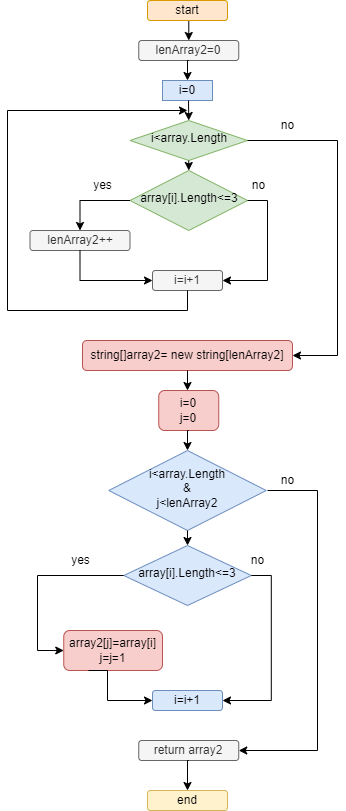

The diagram above was exported from draw.io. Its source (the exported page's mxGraphModel, read from the mxfile embedded in the PNG):
<mxGraphModel dx="1038" dy="489" grid="1" gridSize="10" guides="1" tooltips="1" connect="1" arrows="1" fold="1" page="1" pageScale="1" pageWidth="827" pageHeight="1169" math="0" shadow="0">
  <root>
    <mxCell id="WIyWlLk6GJQsqaUBKTNV-0" />
    <mxCell id="WIyWlLk6GJQsqaUBKTNV-1" parent="WIyWlLk6GJQsqaUBKTNV-0" />
    <mxCell id="rKBdTDRpWasLghOSIDf1-1" style="edgeStyle=orthogonalEdgeStyle;rounded=0;orthogonalLoop=1;jettySize=auto;html=1;exitX=0.5;exitY=1;exitDx=0;exitDy=0;entryX=0.5;entryY=0;entryDx=0;entryDy=0;" parent="WIyWlLk6GJQsqaUBKTNV-1" source="WIyWlLk6GJQsqaUBKTNV-3" target="WIyWlLk6GJQsqaUBKTNV-7" edge="1">
      <mxGeometry relative="1" as="geometry">
        <Array as="points">
          <mxPoint x="391" y="30" />
        </Array>
      </mxGeometry>
    </mxCell>
    <mxCell id="WIyWlLk6GJQsqaUBKTNV-3" value="start" style="rounded=1;whiteSpace=wrap;html=1;fontSize=12;glass=0;strokeWidth=1;shadow=0;fillColor=#ffe6cc;strokeColor=#d79b00;" parent="WIyWlLk6GJQsqaUBKTNV-1" vertex="1">
      <mxGeometry x="350" y="10" width="80" height="20" as="geometry" />
    </mxCell>
    <mxCell id="WIyWlLk6GJQsqaUBKTNV-6" value="i&amp;lt;array.Length" style="rhombus;whiteSpace=wrap;html=1;shadow=0;fontFamily=Helvetica;fontSize=12;align=center;strokeWidth=1;spacing=6;spacingTop=-4;fillColor=#d5e8d4;strokeColor=#82b366;" parent="WIyWlLk6GJQsqaUBKTNV-1" vertex="1">
      <mxGeometry x="332.5" y="130" width="117.5" height="40" as="geometry" />
    </mxCell>
    <mxCell id="rKBdTDRpWasLghOSIDf1-3" style="edgeStyle=orthogonalEdgeStyle;rounded=0;orthogonalLoop=1;jettySize=auto;html=1;exitX=0.5;exitY=1;exitDx=0;exitDy=0;" parent="WIyWlLk6GJQsqaUBKTNV-1" source="WIyWlLk6GJQsqaUBKTNV-7" edge="1">
      <mxGeometry relative="1" as="geometry">
        <mxPoint x="390.0000000000002" y="60" as="targetPoint" />
      </mxGeometry>
    </mxCell>
    <mxCell id="rKBdTDRpWasLghOSIDf1-8" style="edgeStyle=orthogonalEdgeStyle;rounded=0;orthogonalLoop=1;jettySize=auto;html=1;exitX=0.5;exitY=1;exitDx=0;exitDy=0;" parent="WIyWlLk6GJQsqaUBKTNV-1" source="WIyWlLk6GJQsqaUBKTNV-7" edge="1">
      <mxGeometry relative="1" as="geometry">
        <mxPoint x="390.0000000000002" y="60" as="targetPoint" />
      </mxGeometry>
    </mxCell>
    <mxCell id="rKBdTDRpWasLghOSIDf1-10" style="edgeStyle=orthogonalEdgeStyle;rounded=0;orthogonalLoop=1;jettySize=auto;html=1;exitX=0.5;exitY=1;exitDx=0;exitDy=0;" parent="WIyWlLk6GJQsqaUBKTNV-1" source="WIyWlLk6GJQsqaUBKTNV-7" edge="1">
      <mxGeometry relative="1" as="geometry">
        <mxPoint x="390.0000000000002" y="60" as="targetPoint" />
      </mxGeometry>
    </mxCell>
    <mxCell id="WIyWlLk6GJQsqaUBKTNV-7" value="lenArray2=0" style="rounded=1;whiteSpace=wrap;html=1;fontSize=12;glass=0;strokeWidth=1;shadow=0;fillColor=#f5f5f5;fontColor=#333333;strokeColor=#666666;" parent="WIyWlLk6GJQsqaUBKTNV-1" vertex="1">
      <mxGeometry x="341.25" y="50" width="100" height="20" as="geometry" />
    </mxCell>
    <mxCell id="rKBdTDRpWasLghOSIDf1-12" value="i=0" style="rounded=0;whiteSpace=wrap;html=1;fillColor=#dae8fc;strokeColor=#6c8ebf;" parent="WIyWlLk6GJQsqaUBKTNV-1" vertex="1">
      <mxGeometry x="365" y="90" width="50" height="20" as="geometry" />
    </mxCell>
    <mxCell id="rKBdTDRpWasLghOSIDf1-15" value="array[i].Length&amp;lt;=3" style="rhombus;whiteSpace=wrap;html=1;shadow=0;fontFamily=Helvetica;fontSize=12;align=center;strokeWidth=1;spacing=6;spacingTop=-4;fillColor=#d5e8d4;strokeColor=#82b366;" parent="WIyWlLk6GJQsqaUBKTNV-1" vertex="1">
      <mxGeometry x="332.5" y="180" width="117.5" height="60" as="geometry" />
    </mxCell>
    <mxCell id="rKBdTDRpWasLghOSIDf1-16" value="lenArray2++" style="rounded=1;whiteSpace=wrap;html=1;fontSize=12;glass=0;strokeWidth=1;shadow=0;fillColor=#f5f5f5;fontColor=#333333;strokeColor=#666666;" parent="WIyWlLk6GJQsqaUBKTNV-1" vertex="1">
      <mxGeometry x="232.5" y="240" width="100" height="20" as="geometry" />
    </mxCell>
    <mxCell id="rKBdTDRpWasLghOSIDf1-17" value="i=i+1" style="rounded=1;whiteSpace=wrap;html=1;fontSize=12;glass=0;strokeWidth=1;shadow=0;fillColor=#f5f5f5;fontColor=#333333;strokeColor=#666666;" parent="WIyWlLk6GJQsqaUBKTNV-1" vertex="1">
      <mxGeometry x="355" y="280" width="70" height="20" as="geometry" />
    </mxCell>
    <mxCell id="rKBdTDRpWasLghOSIDf1-18" value="string[]array2= new string[lenArray2]" style="rounded=1;whiteSpace=wrap;html=1;fontSize=12;glass=0;strokeWidth=1;shadow=0;fillColor=#f8cecc;strokeColor=#b85450;" parent="WIyWlLk6GJQsqaUBKTNV-1" vertex="1">
      <mxGeometry x="285" y="350" width="210" height="30" as="geometry" />
    </mxCell>
    <mxCell id="rKBdTDRpWasLghOSIDf1-20" value="i=0&lt;br&gt;j=0" style="rounded=1;whiteSpace=wrap;html=1;fontSize=12;glass=0;strokeWidth=1;shadow=0;fillColor=#f8cecc;strokeColor=#b85450;" parent="WIyWlLk6GJQsqaUBKTNV-1" vertex="1">
      <mxGeometry x="361.25" y="400" width="60" height="40" as="geometry" />
    </mxCell>
    <mxCell id="rKBdTDRpWasLghOSIDf1-21" value="i&amp;lt;array.Length&lt;br&gt;&amp;amp;&lt;br&gt;j&amp;lt;lenArray2" style="rhombus;whiteSpace=wrap;html=1;shadow=0;fontFamily=Helvetica;fontSize=12;align=center;strokeWidth=1;spacing=6;spacingTop=-4;fillColor=#dae8fc;strokeColor=#6c8ebf;" parent="WIyWlLk6GJQsqaUBKTNV-1" vertex="1">
      <mxGeometry x="311.25" y="460" width="157.5" height="80" as="geometry" />
    </mxCell>
    <mxCell id="rKBdTDRpWasLghOSIDf1-22" value="array[i].Length&amp;lt;=3" style="rhombus;whiteSpace=wrap;html=1;shadow=0;fontFamily=Helvetica;fontSize=12;align=center;strokeWidth=1;spacing=6;spacingTop=-4;fillColor=#dae8fc;strokeColor=#6c8ebf;" parent="WIyWlLk6GJQsqaUBKTNV-1" vertex="1">
      <mxGeometry x="326.25" y="555" width="127.5" height="60" as="geometry" />
    </mxCell>
    <mxCell id="rKBdTDRpWasLghOSIDf1-23" value="array2[j]=array[i]&lt;br&gt;j=j=1" style="rounded=1;whiteSpace=wrap;html=1;fontSize=12;glass=0;strokeWidth=1;shadow=0;fillColor=#f8cecc;strokeColor=#b85450;" parent="WIyWlLk6GJQsqaUBKTNV-1" vertex="1">
      <mxGeometry x="266.25" y="640" width="98.75" height="40" as="geometry" />
    </mxCell>
    <mxCell id="rKBdTDRpWasLghOSIDf1-24" value="i=i+1" style="rounded=1;whiteSpace=wrap;html=1;fontSize=12;glass=0;strokeWidth=1;shadow=0;fillColor=#dae8fc;strokeColor=#6c8ebf;" parent="WIyWlLk6GJQsqaUBKTNV-1" vertex="1">
      <mxGeometry x="355" y="700" width="70" height="20" as="geometry" />
    </mxCell>
    <mxCell id="rKBdTDRpWasLghOSIDf1-26" value="end" style="rounded=1;whiteSpace=wrap;html=1;fontSize=12;glass=0;strokeWidth=1;shadow=0;fillColor=#fff2cc;strokeColor=#d6b656;" parent="WIyWlLk6GJQsqaUBKTNV-1" vertex="1">
      <mxGeometry x="350" y="800" width="80" height="20" as="geometry" />
    </mxCell>
    <mxCell id="rKBdTDRpWasLghOSIDf1-28" style="edgeStyle=orthogonalEdgeStyle;rounded=0;orthogonalLoop=1;jettySize=auto;html=1;entryX=0.5;entryY=0;entryDx=0;entryDy=0;exitX=0.5;exitY=1;exitDx=0;exitDy=0;" parent="WIyWlLk6GJQsqaUBKTNV-1" source="WIyWlLk6GJQsqaUBKTNV-7" target="rKBdTDRpWasLghOSIDf1-12" edge="1">
      <mxGeometry relative="1" as="geometry">
        <mxPoint x="390" y="80" as="sourcePoint" />
        <mxPoint x="401.25" y="59.99999999999994" as="targetPoint" />
        <Array as="points" />
      </mxGeometry>
    </mxCell>
    <mxCell id="rKBdTDRpWasLghOSIDf1-32" style="edgeStyle=orthogonalEdgeStyle;rounded=0;orthogonalLoop=1;jettySize=auto;html=1;entryX=0.5;entryY=0;entryDx=0;entryDy=0;" parent="WIyWlLk6GJQsqaUBKTNV-1" target="WIyWlLk6GJQsqaUBKTNV-6" edge="1">
      <mxGeometry relative="1" as="geometry">
        <mxPoint x="391" y="110" as="sourcePoint" />
        <mxPoint x="400" y="99.99999999999994" as="targetPoint" />
        <Array as="points" />
      </mxGeometry>
    </mxCell>
    <mxCell id="rKBdTDRpWasLghOSIDf1-34" style="edgeStyle=orthogonalEdgeStyle;rounded=0;orthogonalLoop=1;jettySize=auto;html=1;entryX=0.5;entryY=0;entryDx=0;entryDy=0;exitX=0.5;exitY=1;exitDx=0;exitDy=0;" parent="WIyWlLk6GJQsqaUBKTNV-1" source="WIyWlLk6GJQsqaUBKTNV-6" target="rKBdTDRpWasLghOSIDf1-15" edge="1">
      <mxGeometry relative="1" as="geometry">
        <mxPoint x="401" y="120" as="sourcePoint" />
        <mxPoint x="401.25" y="140" as="targetPoint" />
        <Array as="points" />
      </mxGeometry>
    </mxCell>
    <mxCell id="rKBdTDRpWasLghOSIDf1-37" style="edgeStyle=orthogonalEdgeStyle;rounded=0;orthogonalLoop=1;jettySize=auto;html=1;entryX=1;entryY=0.5;entryDx=0;entryDy=0;exitX=1;exitY=0.5;exitDx=0;exitDy=0;" parent="WIyWlLk6GJQsqaUBKTNV-1" source="rKBdTDRpWasLghOSIDf1-15" target="rKBdTDRpWasLghOSIDf1-17" edge="1">
      <mxGeometry relative="1" as="geometry">
        <mxPoint x="401" y="120" as="sourcePoint" />
        <mxPoint x="401.25" y="140" as="targetPoint" />
        <Array as="points" />
      </mxGeometry>
    </mxCell>
    <mxCell id="rKBdTDRpWasLghOSIDf1-38" style="edgeStyle=orthogonalEdgeStyle;rounded=0;orthogonalLoop=1;jettySize=auto;html=1;entryX=0.5;entryY=0;entryDx=0;entryDy=0;exitX=0;exitY=0.5;exitDx=0;exitDy=0;" parent="WIyWlLk6GJQsqaUBKTNV-1" source="rKBdTDRpWasLghOSIDf1-15" target="rKBdTDRpWasLghOSIDf1-16" edge="1">
      <mxGeometry relative="1" as="geometry">
        <mxPoint x="401" y="120" as="sourcePoint" />
        <mxPoint x="401.25" y="140" as="targetPoint" />
        <Array as="points" />
      </mxGeometry>
    </mxCell>
    <mxCell id="rKBdTDRpWasLghOSIDf1-39" style="edgeStyle=orthogonalEdgeStyle;rounded=0;orthogonalLoop=1;jettySize=auto;html=1;entryX=0;entryY=0.5;entryDx=0;entryDy=0;exitX=0.5;exitY=1;exitDx=0;exitDy=0;" parent="WIyWlLk6GJQsqaUBKTNV-1" source="rKBdTDRpWasLghOSIDf1-16" target="rKBdTDRpWasLghOSIDf1-17" edge="1">
      <mxGeometry relative="1" as="geometry">
        <mxPoint x="342.5" y="220" as="sourcePoint" />
        <mxPoint x="292.5" y="250" as="targetPoint" />
        <Array as="points" />
      </mxGeometry>
    </mxCell>
    <mxCell id="rKBdTDRpWasLghOSIDf1-40" value="no" style="text;html=1;align=center;verticalAlign=middle;resizable=0;points=[];autosize=1;strokeColor=none;fillColor=none;" parent="WIyWlLk6GJQsqaUBKTNV-1" vertex="1">
      <mxGeometry x="441.25" y="180" width="40" height="30" as="geometry" />
    </mxCell>
    <mxCell id="rKBdTDRpWasLghOSIDf1-41" value="yes" style="text;html=1;align=center;verticalAlign=middle;resizable=0;points=[];autosize=1;strokeColor=none;fillColor=none;" parent="WIyWlLk6GJQsqaUBKTNV-1" vertex="1">
      <mxGeometry x="285" y="180" width="40" height="30" as="geometry" />
    </mxCell>
    <mxCell id="rKBdTDRpWasLghOSIDf1-43" style="edgeStyle=orthogonalEdgeStyle;rounded=0;orthogonalLoop=1;jettySize=auto;html=1;exitX=0.5;exitY=1;exitDx=0;exitDy=0;" parent="WIyWlLk6GJQsqaUBKTNV-1" source="rKBdTDRpWasLghOSIDf1-17" edge="1">
      <mxGeometry relative="1" as="geometry">
        <mxPoint x="460" y="220" as="sourcePoint" />
        <mxPoint x="390" y="120" as="targetPoint" />
        <Array as="points">
          <mxPoint x="390" y="320" />
          <mxPoint x="210" y="320" />
          <mxPoint x="210" y="120" />
        </Array>
      </mxGeometry>
    </mxCell>
    <mxCell id="rKBdTDRpWasLghOSIDf1-44" style="edgeStyle=orthogonalEdgeStyle;rounded=0;orthogonalLoop=1;jettySize=auto;html=1;entryX=1;entryY=0.5;entryDx=0;entryDy=0;exitX=1;exitY=0.5;exitDx=0;exitDy=0;" parent="WIyWlLk6GJQsqaUBKTNV-1" source="WIyWlLk6GJQsqaUBKTNV-6" target="rKBdTDRpWasLghOSIDf1-18" edge="1">
      <mxGeometry relative="1" as="geometry">
        <mxPoint x="460" y="220" as="sourcePoint" />
        <mxPoint x="435" y="300" as="targetPoint" />
        <Array as="points">
          <mxPoint x="540" y="150" />
          <mxPoint x="540" y="365" />
        </Array>
      </mxGeometry>
    </mxCell>
    <mxCell id="rKBdTDRpWasLghOSIDf1-45" value="no" style="text;html=1;align=center;verticalAlign=middle;resizable=0;points=[];autosize=1;strokeColor=none;fillColor=none;" parent="WIyWlLk6GJQsqaUBKTNV-1" vertex="1">
      <mxGeometry x="470" y="120" width="40" height="30" as="geometry" />
    </mxCell>
    <mxCell id="rKBdTDRpWasLghOSIDf1-48" style="edgeStyle=orthogonalEdgeStyle;rounded=0;orthogonalLoop=1;jettySize=auto;html=1;exitX=0.5;exitY=1;exitDx=0;exitDy=0;" parent="WIyWlLk6GJQsqaUBKTNV-1" source="rKBdTDRpWasLghOSIDf1-18" edge="1">
      <mxGeometry relative="1" as="geometry">
        <mxPoint x="401" y="120" as="sourcePoint" />
        <mxPoint x="390" y="400" as="targetPoint" />
        <Array as="points" />
      </mxGeometry>
    </mxCell>
    <mxCell id="rKBdTDRpWasLghOSIDf1-53" style="edgeStyle=orthogonalEdgeStyle;rounded=0;orthogonalLoop=1;jettySize=auto;html=1;exitX=0.5;exitY=1;exitDx=0;exitDy=0;entryX=0.5;entryY=0;entryDx=0;entryDy=0;" parent="WIyWlLk6GJQsqaUBKTNV-1" source="rKBdTDRpWasLghOSIDf1-20" target="rKBdTDRpWasLghOSIDf1-21" edge="1">
      <mxGeometry relative="1" as="geometry">
        <mxPoint x="400" y="390" as="sourcePoint" />
        <mxPoint x="400" y="410" as="targetPoint" />
        <Array as="points" />
      </mxGeometry>
    </mxCell>
    <mxCell id="rKBdTDRpWasLghOSIDf1-63" style="edgeStyle=orthogonalEdgeStyle;rounded=0;orthogonalLoop=1;jettySize=auto;html=1;entryX=0.5;entryY=0;entryDx=0;entryDy=0;" parent="WIyWlLk6GJQsqaUBKTNV-1" target="rKBdTDRpWasLghOSIDf1-22" edge="1">
      <mxGeometry relative="1" as="geometry">
        <mxPoint x="390" y="540" as="sourcePoint" />
        <mxPoint x="400" y="469.9999999999999" as="targetPoint" />
        <Array as="points" />
      </mxGeometry>
    </mxCell>
    <mxCell id="rKBdTDRpWasLghOSIDf1-64" style="edgeStyle=orthogonalEdgeStyle;rounded=0;orthogonalLoop=1;jettySize=auto;html=1;entryX=1;entryY=0.5;entryDx=0;entryDy=0;exitX=1;exitY=0.5;exitDx=0;exitDy=0;" parent="WIyWlLk6GJQsqaUBKTNV-1" source="rKBdTDRpWasLghOSIDf1-22" target="rKBdTDRpWasLghOSIDf1-24" edge="1">
      <mxGeometry relative="1" as="geometry">
        <mxPoint x="400" y="549.9999999999999" as="sourcePoint" />
        <mxPoint x="436.25" y="720" as="targetPoint" />
        <Array as="points" />
      </mxGeometry>
    </mxCell>
    <mxCell id="rKBdTDRpWasLghOSIDf1-66" style="edgeStyle=orthogonalEdgeStyle;rounded=0;orthogonalLoop=1;jettySize=auto;html=1;exitX=0;exitY=0.5;exitDx=0;exitDy=0;entryX=0;entryY=0.5;entryDx=0;entryDy=0;" parent="WIyWlLk6GJQsqaUBKTNV-1" source="rKBdTDRpWasLghOSIDf1-22" target="rKBdTDRpWasLghOSIDf1-23" edge="1">
      <mxGeometry relative="1" as="geometry">
        <mxPoint x="400" y="549.9999999999999" as="sourcePoint" />
        <mxPoint x="260" y="660" as="targetPoint" />
        <Array as="points">
          <mxPoint x="240" y="585" />
          <mxPoint x="240" y="660" />
        </Array>
      </mxGeometry>
    </mxCell>
    <mxCell id="rKBdTDRpWasLghOSIDf1-67" value="return array2" style="rounded=1;whiteSpace=wrap;html=1;fontSize=12;glass=0;strokeWidth=1;shadow=0;fillColor=#f5f5f5;fontColor=#333333;strokeColor=#666666;" parent="WIyWlLk6GJQsqaUBKTNV-1" vertex="1">
      <mxGeometry x="341.25" y="750" width="100" height="20" as="geometry" />
    </mxCell>
    <mxCell id="rKBdTDRpWasLghOSIDf1-68" style="edgeStyle=orthogonalEdgeStyle;rounded=0;orthogonalLoop=1;jettySize=auto;html=1;entryX=0;entryY=0.5;entryDx=0;entryDy=0;exitX=0.25;exitY=1;exitDx=0;exitDy=0;" parent="WIyWlLk6GJQsqaUBKTNV-1" source="rKBdTDRpWasLghOSIDf1-23" target="rKBdTDRpWasLghOSIDf1-24" edge="1">
      <mxGeometry relative="1" as="geometry">
        <mxPoint x="311" y="680" as="sourcePoint" />
        <mxPoint x="400" y="564.9999999999999" as="targetPoint" />
        <Array as="points">
          <mxPoint x="310" y="680" />
          <mxPoint x="310" y="710" />
        </Array>
      </mxGeometry>
    </mxCell>
    <mxCell id="rKBdTDRpWasLghOSIDf1-70" style="edgeStyle=orthogonalEdgeStyle;rounded=0;orthogonalLoop=1;jettySize=auto;html=1;entryX=1;entryY=0.5;entryDx=0;entryDy=0;" parent="WIyWlLk6GJQsqaUBKTNV-1" target="rKBdTDRpWasLghOSIDf1-67" edge="1">
      <mxGeometry relative="1" as="geometry">
        <mxPoint x="470" y="500" as="sourcePoint" />
        <mxPoint x="435" y="720" as="targetPoint" />
        <Array as="points">
          <mxPoint x="520" y="500" />
          <mxPoint x="520" y="760" />
        </Array>
      </mxGeometry>
    </mxCell>
    <mxCell id="rKBdTDRpWasLghOSIDf1-71" style="edgeStyle=orthogonalEdgeStyle;rounded=0;orthogonalLoop=1;jettySize=auto;html=1;entryX=0.5;entryY=0;entryDx=0;entryDy=0;exitX=0.5;exitY=1;exitDx=0;exitDy=0;" parent="WIyWlLk6GJQsqaUBKTNV-1" source="rKBdTDRpWasLghOSIDf1-67" target="rKBdTDRpWasLghOSIDf1-26" edge="1">
      <mxGeometry relative="1" as="geometry">
        <mxPoint x="400" y="549.9999999999999" as="sourcePoint" />
        <mxPoint x="400" y="564.9999999999999" as="targetPoint" />
        <Array as="points" />
      </mxGeometry>
    </mxCell>
    <mxCell id="rKBdTDRpWasLghOSIDf1-72" value="no" style="text;html=1;align=center;verticalAlign=middle;resizable=0;points=[];autosize=1;strokeColor=none;fillColor=none;" parent="WIyWlLk6GJQsqaUBKTNV-1" vertex="1">
      <mxGeometry x="470" y="475" width="40" height="30" as="geometry" />
    </mxCell>
    <mxCell id="rKBdTDRpWasLghOSIDf1-73" value="no" style="text;html=1;align=center;verticalAlign=middle;resizable=0;points=[];autosize=1;strokeColor=none;fillColor=none;" parent="WIyWlLk6GJQsqaUBKTNV-1" vertex="1">
      <mxGeometry x="440" y="555" width="40" height="30" as="geometry" />
    </mxCell>
    <mxCell id="rKBdTDRpWasLghOSIDf1-74" value="yes" style="text;html=1;align=center;verticalAlign=middle;resizable=0;points=[];autosize=1;strokeColor=none;fillColor=none;" parent="WIyWlLk6GJQsqaUBKTNV-1" vertex="1">
      <mxGeometry x="262.5" y="555" width="40" height="30" as="geometry" />
    </mxCell>
  </root>
</mxGraphModel>